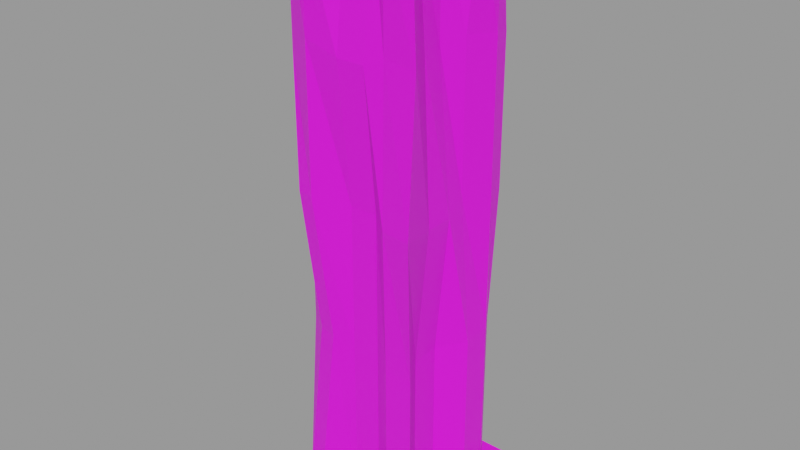 # Source: Column_1x1_Base.blend  (saved by Blender 2.92.15; exported with 4.5.12 LTS)
import bpy
from mathutils import Matrix  # noqa: F401  (used for matrix-valued properties, if any)

bpy.ops.wm.read_factory_settings(use_empty=True)
scene = bpy.context.scene
scene.name = 'Scene'

# ---- collections
col_collection = bpy.data.collections.new('Collection'); scene.collection.children.link(col_collection)

# ---- images (referenced by path relative to the original .blend; pixels are not part of the script)
import os
ASSET_DIR = os.environ.get("B2B_ASSET_DIR", "")  # directory of the original .blend (textures are referenced by path, not embedded)
HERE = os.path.dirname(os.path.abspath(__file__))  # packed textures are extracted next to this script under _unpacked/

def load_image(name, relpath, width, height, colorspace="sRGB"):
    """Load a texture the original file referenced (path relative to the .blend, or extracted next to this script)."""
    p = next((c for c in (os.path.join(HERE, relpath), os.path.join(ASSET_DIR, relpath)) if relpath and os.path.exists(c)), "")
    if p:
        img = bpy.data.images.load(p, check_existing=True)
        img.name = name
    else:  # same state as the original file: an image datablock whose file is absent (Cycles renders it pink)
        img = bpy.data.images.new(name, width, height)
        img.source = "FILE"
        img.filepath = "//" + (relpath or name)
    img.colorspace_settings.name = colorspace
    return img
img_imphenziapalette01_png = load_image('ImphenziaPalette01.png', 'ImphenziaPalette01.png', 1024, 1024, 'sRGB')

# ---- materials (node trees are filled in below, after node groups)
mat_material_001 = bpy.data.materials.new('Material.001')
mat_material_001.use_transparent_shadow = False

# ---- material node trees
mat_material_001.use_nodes = True; mat_material_001.node_tree.nodes.clear()
_N = mat_material_001.node_tree.nodes; _L = mat_material_001.node_tree.links
n0 = _N.new('ShaderNodeBsdfPrincipled'); n0.name = 'Principled BSDF'; n0.location = (10, 300)
n0.distribution = 'GGX'
n0.subsurface_method = 'BURLEY'
n0.inputs[3].default_value = 1.45
n0.inputs[27].default_value = (0.0, 0.0, 0.0, 1.0)
n0.inputs[28].default_value = 1.0
n1 = _N.new('ShaderNodeOutputMaterial'); n1.name = 'Material Output'; n1.location = (300, 300)
n2 = _N.new('ShaderNodeTexImage'); n2.name = 'Image Texture'; n2.location = (-383, 92)
n2.image = img_imphenziapalette01_png
n2.interpolation = 'Closest'
_L.new(n0.outputs[0], n1.inputs[0])
_L.new(n2.outputs[0], n0.inputs[0])
n1.is_active_output = True

# ---- meshes
me_cube = bpy.data.meshes.new('Cube')
me_cube.from_pydata([(0.3657, 0.3518, 2.5), (0.3657, 0.3518, -0.9), (0.4249, -0.4258, 2.5), (0.4249, -0.4258, -0.9), (-0.4251, 0.4242, 2.5), (-0.4251, 0.4242, -0.9), (-0.368, -0.4003, 2.5), (-0.368, -0.4003, -0.9), (-0.4251, 0.2542, -0.9), (-0.3464, 0.08425, -0.9), (-0.4234, -0.0673, -0.8985), (-0.4251, -0.2558, -0.9), (0.4249, 0.2542, 2.5), (0.4249, 0.08425, 2.5), (0.3225, -0.08575, 2.5), (0.3225, -0.2558, 2.5), (-0.4251, -0.2558, 2.5), (-0.3464, -0.08575, 2.5), (-0.3464, 0.08425, 2.5), (-0.4251, 0.2542, 2.5), (0.3225, -0.2558, -0.9), (0.3225, -0.08575, -0.9), (0.4249, 0.08425, -0.9), (0.4249, 0.2542, -0.9), (0.2549, 0.4242, -0.9), (0.06411, 0.3422, -0.9), (-0.08508, 0.4242, -0.9), (-0.2587, 0.3612, -0.9), (0.2549, -0.4258, 2.5), (0.1473, -0.3676, 2.5), (-0.02275, -0.3676, 2.5), (-0.2551, -0.4258, 2.5), (-0.2551, -0.4258, -0.9), (-0.02275, -0.3676, -0.9), (0.1473, -0.3676, -0.9), (0.2549, -0.4258, -0.9), (-0.2587, 0.3612, 2.5), (-0.08508, 0.4242, 2.5), (0.06411, 0.3422, 2.5), (0.2549, 0.4242, 2.5), (0.3, 0.3, -0.9), (0.1, 0.3, -0.9), (-0.1, 0.3, -0.9), (-0.3, 0.3, -0.9), (0.3, 0.1, -0.9), (0.1, 0.1, -0.9), (-0.1, 0.1, -0.9), (-0.3, 0.1, -0.9), (0.3, -0.1, -0.9), (0.1, -0.1, -0.9), (-0.1, -0.1, -0.9), (-0.3, -0.1, -0.9), (0.3, -0.3, -0.9), (0.1, -0.3, -0.9), (-0.1, -0.3, -0.9), (-0.3, -0.3, -0.9), (-0.2551, 0.2542, 2.5), (-0.08508, 0.2542, 2.5), (0.08492, 0.2542, 2.5), (0.2549, 0.2542, 2.5), (-0.2551, 0.08425, 2.5), (-0.08508, 0.08425, 2.5), (0.08492, 0.08425, 2.5), (0.2549, 0.08425, 2.5), (-0.2551, -0.08575, 2.5), (-0.08508, -0.08575, 2.5), (0.08492, -0.08575, 2.5), (0.2549, -0.08575, 2.5), (-0.2551, -0.2558, 2.5), (-0.08508, -0.2558, 2.5), (0.08492, -0.2558, 2.5), (0.2549, -0.2558, 2.5), (0.3946, 0.3748, 1.844), (0.3946, 0.3748, 0.969), (0.3657, 0.3518, 0.1216), (-0.2702, -0.3672, 0.1558), (-0.368, -0.4003, 0.9966), (-0.4352, -0.3366, 1.759), (0.4628, -0.4412, 1.855), (0.4582, -0.4895, 0.9846), (0.4249, -0.4258, 0.1216), (-0.3834, 0.3203, 1.942), (-0.3834, 0.3203, 1.067), (-0.4251, 0.4242, 0.1216), (0.4249, 0.2542, 1.872), (0.4249, 0.2542, 0.9966), (0.4249, 0.2542, 0.1216), (0.3766, 0.05577, 1.897), (0.3766, 0.05577, 1.022), (0.4249, 0.08425, 0.1216), (0.3225, -0.08575, 1.872), (0.3925, -0.07021, 0.9417), (0.3225, -0.08575, 0.1216), (0.3528, -0.2398, 1.855), (0.3925, -0.2402, 0.9417), (0.3225, -0.2558, 0.1216), (-0.4923, -0.1921, 1.759), (-0.4251, -0.2558, 0.9966), (-0.4251, -0.2558, 0.1216), (-0.3464, -0.08575, 1.872), (-0.3464, -0.08575, 0.9966), (-0.4306, -0.06259, -0.05269), (-0.3292, 0.07053, 1.889), (-0.3968, 0.08138, 0.9489), (-0.4268, 0.1607, 0.002791), (-0.4251, 0.2542, 1.872), (-0.4927, 0.2651, 0.9311), (-0.4251, 0.2542, 0.1216), (-0.2587, 0.3612, 1.872), (-0.2654, 0.4094, 0.8837), (-0.2587, 0.3612, 0.1216), (-0.1279, 0.4162, 1.905), (-0.1346, 0.4644, 0.9172), (-0.08508, 0.4242, 0.1216), (0.051, 0.3902, 1.845), (-0.05933, 0.2965, 1.147), (0.06411, 0.3422, 0.1216), (0.2418, 0.4722, 1.845), (0.1315, 0.3786, 1.147), (0.2549, 0.4242, 0.1216), (0.2549, -0.4258, 1.872), (0.2737, -0.465, 0.9846), (0.2549, -0.4258, 0.1216), (0.1349, -0.4357, 1.815), (0.1473, -0.3676, 0.9966), (0.1473, -0.3676, 0.1216), (-0.03513, -0.4357, 1.815), (-0.02275, -0.3676, 0.9966), (-0.02275, -0.3676, 0.1216), (-0.2551, -0.4258, 1.872), (-0.2551, -0.4258, 0.9966), (-0.1573, -0.3926, 0.1558), (-0.5, -0.5, -1.0), (-0.5, -0.5, -0.9), (-0.5, 0.5, -1.0), (-0.5, 0.5, -0.9), (0.5, -0.5, -1.0), (0.5, -0.5, -0.9), (0.5, 0.5, -1.0), (0.5, 0.5, -0.9)], [], [(68, 16, 6, 31), (129, 31, 6, 77), (105, 19, 4, 81), (52, 20, 3, 35), (93, 15, 2, 78), (117, 39, 0, 72), (72, 0, 12, 84), (84, 12, 13, 87), (87, 13, 14, 90), (90, 14, 15, 93), (24, 1, 23, 40), (40, 23, 22, 44), (44, 22, 21, 48), (48, 21, 20, 52), (77, 6, 16, 96), (96, 16, 17, 99), (99, 17, 18, 102), (102, 18, 19, 105), (36, 4, 19, 56), (56, 19, 18, 60), (60, 18, 17, 64), (64, 17, 16, 68), (14, 67, 71, 15), (67, 66, 70, 71), (66, 65, 69, 70), (65, 64, 68, 69), (13, 63, 67, 14), (63, 62, 66, 67), (62, 61, 65, 66), (61, 60, 64, 65), (12, 59, 63, 13), (59, 58, 62, 63), (58, 57, 61, 62), (57, 56, 60, 61), (0, 39, 59, 12), (39, 38, 58, 59), (38, 37, 57, 58), (37, 36, 56, 57), (10, 51, 55, 11), (51, 50, 54, 55), (50, 49, 53, 54), (49, 48, 52, 53), (9, 47, 51, 10), (47, 46, 50, 51), (46, 45, 49, 50), (45, 44, 48, 49), (8, 43, 47, 9), (43, 42, 46, 47), (42, 41, 45, 46), (41, 40, 44, 45), (5, 27, 43, 8), (27, 26, 42, 43), (26, 25, 41, 42), (25, 24, 40, 41), (81, 4, 36, 108), (108, 36, 37, 111), (111, 37, 38, 114), (114, 38, 39, 117), (11, 55, 32, 7), (55, 54, 33, 32), (54, 53, 34, 33), (53, 52, 35, 34), (78, 2, 28, 120), (120, 28, 29, 123), (123, 29, 30, 126), (126, 30, 31, 129), (15, 71, 28, 2), (71, 70, 29, 28), (70, 69, 30, 29), (69, 68, 31, 30), (33, 128, 131, 32), (128, 127, 130, 131), (127, 126, 129, 130), (34, 125, 128, 33), (125, 124, 127, 128), (124, 123, 126, 127), (35, 122, 125, 34), (122, 121, 124, 125), (121, 120, 123, 124), (3, 80, 122, 35), (80, 79, 121, 122), (79, 78, 120, 121), (25, 116, 119, 24), (116, 115, 118, 119), (115, 114, 117, 118), (26, 113, 116, 25), (113, 112, 115, 116), (112, 111, 114, 115), (27, 110, 113, 26), (110, 109, 112, 113), (109, 108, 111, 112), (5, 83, 110, 27), (83, 82, 109, 110), (82, 81, 108, 109), (9, 104, 107, 8), (104, 103, 106, 107), (103, 102, 105, 106), (10, 101, 104, 9), (101, 100, 103, 104), (100, 99, 102, 103), (11, 98, 101, 10), (98, 97, 100, 101), (97, 96, 99, 100), (7, 75, 98, 11), (75, 76, 97, 98), (76, 77, 96, 97), (21, 92, 95, 20), (92, 91, 94, 95), (91, 90, 93, 94), (22, 89, 92, 21), (89, 88, 91, 92), (88, 87, 90, 91), (23, 86, 89, 22), (86, 85, 88, 89), (85, 84, 87, 88), (1, 74, 86, 23), (74, 73, 85, 86), (73, 72, 84, 85), (24, 119, 74, 1), (119, 118, 73, 74), (118, 117, 72, 73), (20, 95, 80, 3), (95, 94, 79, 80), (94, 93, 78, 79), (8, 107, 83, 5), (107, 106, 82, 83), (106, 105, 81, 82), (32, 131, 75, 7), (131, 130, 76, 75), (130, 129, 77, 76), (132, 133, 135, 134), (134, 135, 139, 138), (138, 139, 137, 136), (136, 137, 133, 132), (134, 138, 136, 132), (139, 135, 133, 137)])
_uv = me_cube.uv_layers.new(name='UVMap')
_uv.uv.foreach_set('vector', [0.05078, 0.9453, 0.05078, 0.9453, 0.05078, 0.9453, 0.05078, 0.9453, 0.05078, 0.9453, 0.05078, 0.9453, 0.05078, 0.9453, 0.05078, 0.9453, 0.05078, 0.9453, 0.05078, 0.9453, 0.05078, 0.9453, 0.05078, 0.9453, 0.05078, 0.9453, 0.05078, 0.9453, 0.05078, 0.9453, 0.05078, 0.9453, 0.05078, 0.9453, 0.05078, 0.9453, 0.05078, 0.9453, 0.05078, 0.9453, 0.05078, 0.9453, 0.05078, 0.9453, 0.05078, 0.9453, 0.05078, 0.9453, 0.05078, 0.9453, 0.05078, 0.9453, 0.05078, 0.9453, 0.05078, 0.9453, 0.05078, 0.9453, 0.05078, 0.9453, 0.05078, 0.9453, 0.05078, 0.9453, 0.05078, 0.9453, 0.05078, 0.9453, 0.05078, 0.9453, 0.05078, 0.9453, 0.05078, 0.9453, 0.05078, 0.9453, 0.05078, 0.9453, 0.05078, 0.9453, 0.05078, 0.9453, 0.05078, 0.9453, 0.05078, 0.9453, 0.05078, 0.9453, 0.05078, 0.9453, 0.05078, 0.9453, 0.05078, 0.9453, 0.05078, 0.9453, 0.05078, 0.9453, 0.05078, 0.9453, 0.05078, 0.9453, 0.05078, 0.9453, 0.05078, 0.9453, 0.05078, 0.9453, 0.05078, 0.9453, 0.05078, 0.9453, 0.05078, 0.9453, 0.05078, 0.9453, 0.05078, 0.9453, 0.05078, 0.9453, 0.05078, 0.9453, 0.05078, 0.9453, 0.05078, 0.9453, 0.05078, 0.9453, 0.05078, 0.9453, 0.05078, 0.9453, 0.05078, 0.9453, 0.05078, 0.9453, 0.05078, 0.9453, 0.05078, 0.9453, 0.05078, 0.9453, 0.05078, 0.9453, 0.05078, 0.9453, 0.05078, 0.9453, 0.05078, 0.9453, 0.05078, 0.9453, 0.05078, 0.9453, 0.05078, 0.9453, 0.05078, 0.9453, 0.05078, 0.9453, 0.05078, 0.9453, 0.05078, 0.9453, 0.05078, 0.9453, 0.05078, 0.9453, 0.05078, 0.9453, 0.05078, 0.9453, 0.05078, 0.9453, 0.05078, 0.9453, 0.05078, 0.9453, 0.05078, 0.9453, 0.05078, 0.9453, 0.05078, 0.9453, 0.05078, 0.9453, 0.05078, 0.9453, 0.05078, 0.9453, 0.05078, 0.9453, 0.05078, 0.9453, 0.05078, 0.9453, 0.05078, 0.9453, 0.05078, 0.9453, 0.05078, 0.9453, 0.05078, 0.9453, 0.05078, 0.9453, 0.05078, 0.9453, 0.05078, 0.9453, 0.05078, 0.9453, 0.05078, 0.9453, 0.05078, 0.9453, 0.05078, 0.9453, 0.05078, 0.9453, 0.05078, 0.9453, 0.05078, 0.9453, 0.05078, 0.9453, 0.05078, 0.9453, 0.05078, 0.9453, 0.05078, 0.9453, 0.05078, 0.9453, 0.05078, 0.9453, 0.05078, 0.9453, 0.05078, 0.9453, 0.05078, 0.9453, 0.05078, 0.9453, 0.05078, 0.9453, 0.05078, 0.9453, 0.05078, 0.9453, 0.05078, 0.9453, 0.05078, 0.9453, 0.05078, 0.9453, 0.05078, 0.9453, 0.05078, 0.9453, 0.05078, 0.9453, 0.05078, 0.9453, 0.05078, 0.9453, 0.05078, 0.9453, 0.05078, 0.9453, 0.05078, 0.9453, 0.05078, 0.9453, 0.05078, 0.9453, 0.05078, 0.9453, 0.05078, 0.9453, 0.05078, 0.9453, 0.05078, 0.9453, 0.05078, 0.9453, 0.05078, 0.9453, 0.05078, 0.9453, 0.05078, 0.9453, 0.05078, 0.9453, 0.05078, 0.9453, 0.05078, 0.9453, 0.05078, 0.9453, 0.05078, 0.9453, 0.05078, 0.9453, 0.05078, 0.9453, 0.05078, 0.9453, 0.05078, 0.9453, 0.05078, 0.9453, 0.05078, 0.9453, 0.05078, 0.9453, 0.05078, 0.9453, 0.05078, 0.9453, 0.05078, 0.9453, 0.05078, 0.9453, 0.05078, 0.9453, 0.05078, 0.9453, 0.05078, 0.9453, 0.05078, 0.9453, 0.05078, 0.9453, 0.05078, 0.9453, 0.05078, 0.9453, 0.05078, 0.9453, 0.05078, 0.9453, 0.05078, 0.9453, 0.05078, 0.9453, 0.05078, 0.9453, 0.05078, 0.9453, 0.05078, 0.9453, 0.05078, 0.9453, 0.05078, 0.9453, 0.05078, 0.9453, 0.05078, 0.9453, 0.05078, 0.9453, 0.05078, 0.9453, 0.05078, 0.9453, 0.05078, 0.9453, 0.05078, 0.9453, 0.05078, 0.9453, 0.05078, 0.9453, 0.05078, 0.9453, 0.05078, 0.9453, 0.05078, 0.9453, 0.05078, 0.9453, 0.05078, 0.9453, 0.05078, 0.9453, 0.05078, 0.9453, 0.05078, 0.9453, 0.05078, 0.9453, 0.05078, 0.9453, 0.05078, 0.9453, 0.05078, 0.9453, 0.05078, 0.9453, 0.05078, 0.9453, 0.05078, 0.9453, 0.05078, 0.9453, 0.05078, 0.9453, 0.05078, 0.9453, 0.05078, 0.9453, 0.05078, 0.9453, 0.05078, 0.9453, 0.05078, 0.9453, 0.05078, 0.9453, 0.05078, 0.9453, 0.05078, 0.9453, 0.05078, 0.9453, 0.05078, 0.9453, 0.05078, 0.9453, 0.05078, 0.9453, 0.05078, 0.9453, 0.05078, 0.9453, 0.05078, 0.9453, 0.05078, 0.9453, 0.05078, 0.9453, 0.05078, 0.9453, 0.05078, 0.9453, 0.05078, 0.9453, 0.05078, 0.9453, 0.05078, 0.9453, 0.05078, 0.9453, 0.05078, 0.9453, 0.05078, 0.9453, 0.05078, 0.9453, 0.05078, 0.9453, 0.05078, 0.9453, 0.05078, 0.9453, 0.05078, 0.9453, 0.05078, 0.9453, 0.05078, 0.9453, 0.05078, 0.9453, 0.05078, 0.9453, 0.05078, 0.9453, 0.05078, 0.9453, 0.05078, 0.9453, 0.05078, 0.9453, 0.05078, 0.9453, 0.05078, 0.9453, 0.05078, 0.9453, 0.05078, 0.9453, 0.05078, 0.9453, 0.05078, 0.9453, 0.05078, 0.9453, 0.05078, 0.9453, 0.05078, 0.9453, 0.05078, 0.9453, 0.05078, 0.9453, 0.05078, 0.9453, 0.05078, 0.9453, 0.05078, 0.9453, 0.05078, 0.9453, 0.05078, 0.9453, 0.05078, 0.9453, 0.05078, 0.9453, 0.05078, 0.9453, 0.05078, 0.9453, 0.05078, 0.9453, 0.05078, 0.9453, 0.05078, 0.9453, 0.05078, 0.9453, 0.05078, 0.9453, 0.05078, 0.9453, 0.05078, 0.9453, 0.05078, 0.9453, 0.05078, 0.9453, 0.05078, 0.9453, 0.05078, 0.9453, 0.05078, 0.9453, 0.05078, 0.9453, 0.05078, 0.9453, 0.05078, 0.9453, 0.05078, 0.9453, 0.05078, 0.9453, 0.05078, 0.9453, 0.05078, 0.9453, 0.05078, 0.9453, 0.05078, 0.9453, 0.05078, 0.9453, 0.05078, 0.9453, 0.05078, 0.9453, 0.05078, 0.9453, 0.05078, 0.9453, 0.05078, 0.9453, 0.05078, 0.9453, 0.05078, 0.9453, 0.05078, 0.9453, 0.05078, 0.9453, 0.05078, 0.9453, 0.05078, 0.9453, 0.05078, 0.9453, 0.05078, 0.9453, 0.05078, 0.9453, 0.05078, 0.9453, 0.05078, 0.9453, 0.05078, 0.9453, 0.05078, 0.9453, 0.05078, 0.9453, 0.05078, 0.9453, 0.05078, 0.9453, 0.05078, 0.9453, 0.05078, 0.9453, 0.05078, 0.9453, 0.05078, 0.9453, 0.05078, 0.9453, 0.05078, 0.9453, 0.05078, 0.9453, 0.05078, 0.9453, 0.05078, 0.9453, 0.05078, 0.9453, 0.05078, 0.9453, 0.05078, 0.9453, 0.05078, 0.9453, 0.05078, 0.9453, 0.05078, 0.9453, 0.05078, 0.9453, 0.05078, 0.9453, 0.05078, 0.9453, 0.05078, 0.9453, 0.05078, 0.9453, 0.05078, 0.9453, 0.05078, 0.9453, 0.05078, 0.9453, 0.05078, 0.9453, 0.05078, 0.9453, 0.05078, 0.9453, 0.05078, 0.9453, 0.05078, 0.9453, 0.05078, 0.9453, 0.05078, 0.9453, 0.05078, 0.9453, 0.05078, 0.9453, 0.05078, 0.9453, 0.05078, 0.9453, 0.05078, 0.9453, 0.05078, 0.9453, 0.05078, 0.9453, 0.05078, 0.9453, 0.05078, 0.9453, 0.05078, 0.9453, 0.05078, 0.9453, 0.05078, 0.9453, 0.05078, 0.9453, 0.05078, 0.9453, 0.05078, 0.9453, 0.05078, 0.9453, 0.05078, 0.9453, 0.05078, 0.9453, 0.05078, 0.9453, 0.05078, 0.9453, 0.05078, 0.9453, 0.05078, 0.9453, 0.05078, 0.9453, 0.05078, 0.9453, 0.05078, 0.9453, 0.05078, 0.9453, 0.05078, 0.9453, 0.05078, 0.9453, 0.05078, 0.9453, 0.05078, 0.9453, 0.05078, 0.9453, 0.05078, 0.9453, 0.05078, 0.9453, 0.05078, 0.9453, 0.05078, 0.9453, 0.05078, 0.9453, 0.05078, 0.9453, 0.05078, 0.9453, 0.05078, 0.9453, 0.05078, 0.9453, 0.05078, 0.9453, 0.05078, 0.9453, 0.05078, 0.9453, 0.05078, 0.9453, 0.05078, 0.9453, 0.05078, 0.9453, 0.05078, 0.9453, 0.05078, 0.9453, 0.05078, 0.9453, 0.05078, 0.9453, 0.05078, 0.9453, 0.05078, 0.9453, 0.05078, 0.9453, 0.05078, 0.9453, 0.05078, 0.9453, 0.05078, 0.9453, 0.05078, 0.9453, 0.05078, 0.9453, 0.05078, 0.9453, 0.05078, 0.9453, 0.05078, 0.9453, 0.05078, 0.9453, 0.05078, 0.9453, 0.05078, 0.9453, 0.05078, 0.9453, 0.05078, 0.9453, 0.05078, 0.9453, 0.05078, 0.9453, 0.05078, 0.9453, 0.05078, 0.9453, 0.05078, 0.9453, 0.05078, 0.9453, 0.05078, 0.9453, 0.05078, 0.9453, 0.05078, 0.9453, 0.05078, 0.9453, 0.05078, 0.9453, 0.05078, 0.9453, 0.05078, 0.9453, 0.05078, 0.9453, 0.05078, 0.9453, 0.05078, 0.9453, 0.05078, 0.9453, 0.05078, 0.9453, 0.05078, 0.9453, 0.05078, 0.9453, 0.05078, 0.9453, 0.05078, 0.9453, 0.05078, 0.9453, 0.05078, 0.9453, 0.05078, 0.9453, 0.05078, 0.9453, 0.05078, 0.9453, 0.05078, 0.9453, 0.05078, 0.9453, 0.05078, 0.9453, 0.05078, 0.9453, 0.05078, 0.9453, 0.05078, 0.9453, 0.05078, 0.9453, 0.05078, 0.9453, 0.05078, 0.9453, 0.05078, 0.9453, 0.05078, 0.9453, 0.05078, 0.9453, 0.05078, 0.9453, 0.05078, 0.9453, 0.05078, 0.9453, 0.05078, 0.9453, 0.05078, 0.9453, 0.05078, 0.9453, 0.05078, 0.9453, 0.05078, 0.9453, 0.05078, 0.9453, 0.05078, 0.9453, 0.05078, 0.9453, 0.05078, 0.9453, 0.05078, 0.9453, 0.05078, 0.9453, 0.05078, 0.9453, 0.05078, 0.9453, 0.05078, 0.9453, 0.05078, 0.9453, 0.05078, 0.9453, 0.05078, 0.9453, 0.05078, 0.9453, 0.05078, 0.9453, 0.05078, 0.9453, 0.05078, 0.9453, 0.05078, 0.9453, 0.05078, 0.9453, 0.05078, 0.9453, 0.05078, 0.9453, 0.05078, 0.9453, 0.05078, 0.9453, 0.05078, 0.9453, 0.05078, 0.9453, 0.05078, 0.9453, 0.05078, 0.9453, 0.05078, 0.9453, 0.05078, 0.9453, 0.05078, 0.9453, 0.05078, 0.9453, 0.05078, 0.9453, 0.05078, 0.9453, 0.05078, 0.9453, 0.05078, 0.9453, 0.05078, 0.9453, 0.05078, 0.9453, 0.05078, 0.9453, 0.05078, 0.9453, 0.05078, 0.9453, 0.05078, 0.9453, 0.05078, 0.9453, 0.05078, 0.9453, 0.05078, 0.9453, 0.05078, 0.9453, 0.05078, 0.9453, 0.05078, 0.9453, 0.05078, 0.9453, 0.05078, 0.9453, 0.05078, 0.9453, 0.05078, 0.9453, 0.05078, 0.9453, 0.05078, 0.9453, 0.05078, 0.9453, 0.05078, 0.9453, 0.05078, 0.9453, 0.05078, 0.9453, 0.05078, 0.9453, 0.05078, 0.9453, 0.05078, 0.9453, 0.05078, 0.9453, 0.05078, 0.9453, 0.05078, 0.9453, 0.05078, 0.9453, 0.05078, 0.9453, 0.05078, 0.9453, 0.05078, 0.9453, 0.05078, 0.9453, 0.05078, 0.9453, 0.05078, 0.9453, 0.05078, 0.9453, 0.05078, 0.9453, 0.05078, 0.9453, 0.375, 0.0, 0.625, 0.0, 0.625, 0.25, 0.375, 0.25, 0.375, 0.25, 0.625, 0.25, 0.625, 0.5, 0.375, 0.5, 0.375, 0.5, 0.625, 0.5, 0.625, 0.75, 0.375, 0.75, 0.375, 0.75, 0.625, 0.75, 0.625, 1.0, 0.375, 1.0, 0.125, 0.5, 0.375, 0.5, 0.375, 0.75, 0.125, 0.75, 0.625, 0.5, 0.875, 0.5, 0.875, 0.75, 0.625, 0.75])
me_cube.materials.append(mat_material_001)
me_cube.use_remesh_preserve_volume = False
me_cube.use_remesh_preserve_attributes = False
me_cube.use_mirror_vertex_groups = False
me_cube.update()

# ---- objects
ob_column1x1 = bpy.data.objects.new('Column1x1', me_cube)

# ---- transforms, parenting, visibility, modifiers, constraints
ob_column1x1.location = (0.5, 0.5, 1.0)
ob_column1x1.lock_rotations_4d = False
ob_column1x1.empty_display_type = 'ARROWS'
ob_column1x1.lineart.crease_threshold = 0.0

# ---- collection membership
col_collection.objects.link(ob_column1x1)

# ---- scene / render settings (as saved in the file)
scene.frame_start = 1; scene.frame_end = 250; scene.frame_set(1)
scene.render.engine = 'BLENDER_EEVEE_NEXT'
scene.cycles.use_denoising = False
scene.cycles.samples = 128
scene.cycles.sampling_pattern = 'TABULATED_SOBOL'
scene.cycles.use_adaptive_sampling = False
scene.cycles.use_light_tree = False
scene.view_settings.view_transform = 'Filmic'
bpy.context.view_layer.update()

# ---- added for rendering (the .blend has no active camera and no usable light): camera, sun + grey world if the file has none
cam_auto = bpy.data.cameras.new('AutoCamera')
cam_auto.lens = 50.0
cam_auto.sensor_width = 36.0
cam_auto.clip_end = 1000.0
ob_auto_camera = bpy.data.objects.new('AutoCamera', cam_auto)
scene.collection.objects.link(ob_auto_camera)
ob_auto_camera.location = (3.99265, -3.69118, 4.54412)
ob_auto_camera.rotation_euler = (1.09748, -7.21219e-08, 0.694738)
scene.camera = ob_auto_camera
light_auto_sun = bpy.data.lights.new('AutoSun', 'SUN')
light_auto_sun.energy = 3.0
light_auto_sun.angle = 0.0523599
ob_auto_sun = bpy.data.objects.new('AutoSun', light_auto_sun)
scene.collection.objects.link(ob_auto_sun)
ob_auto_sun.rotation_euler = (0.872665, 0.174533, 0.523599)
if scene.world is None:
    world_auto = bpy.data.worlds.new('AutoWorld')
    world_auto.color = (0.3, 0.3, 0.3)
    scene.world = world_auto
bpy.context.view_layer.update()
